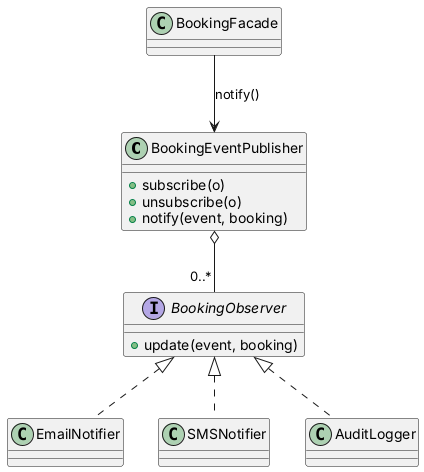

The diagram above was rendered by PlantUML. Its source (embedded in the PNG):
@startuml observer_after
class BookingEventPublisher {
  +subscribe(o)
  +unsubscribe(o)
  +notify(event, booking)
}
interface BookingObserver {
  +update(event, booking)
}
class EmailNotifier
class SMSNotifier
class AuditLogger
BookingEventPublisher o-- "0..*" BookingObserver
BookingObserver <|.. EmailNotifier
BookingObserver <|.. SMSNotifier
BookingObserver <|.. AuditLogger
BookingFacade --> BookingEventPublisher : notify()
@enduml